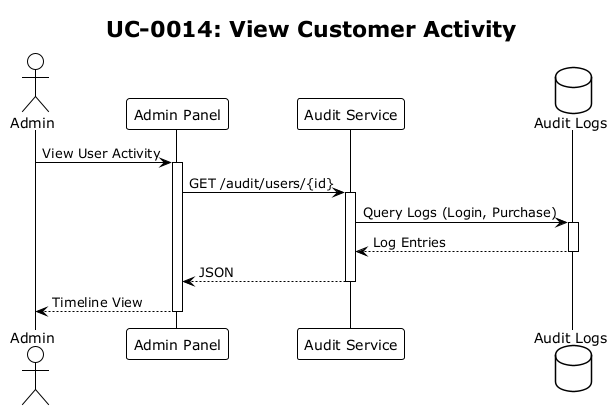

The diagram above was rendered by PlantUML. Its source (embedded in the PNG):
@startuml sq-0014
!theme plain
title UC-0014: View Customer Activity

actor Admin
participant "Admin Panel" as FE
participant "Audit Service" as API
database "Audit Logs" as DB

Admin -> FE: View User Activity
activate FE
FE -> API: GET /audit/users/{id}
activate API
API -> DB: Query Logs (Login, Purchase)
activate DB
DB --> API: Log Entries
deactivate DB
API --> FE: JSON
deactivate API
FE --> Admin: Timeline View
deactivate FE
@enduml